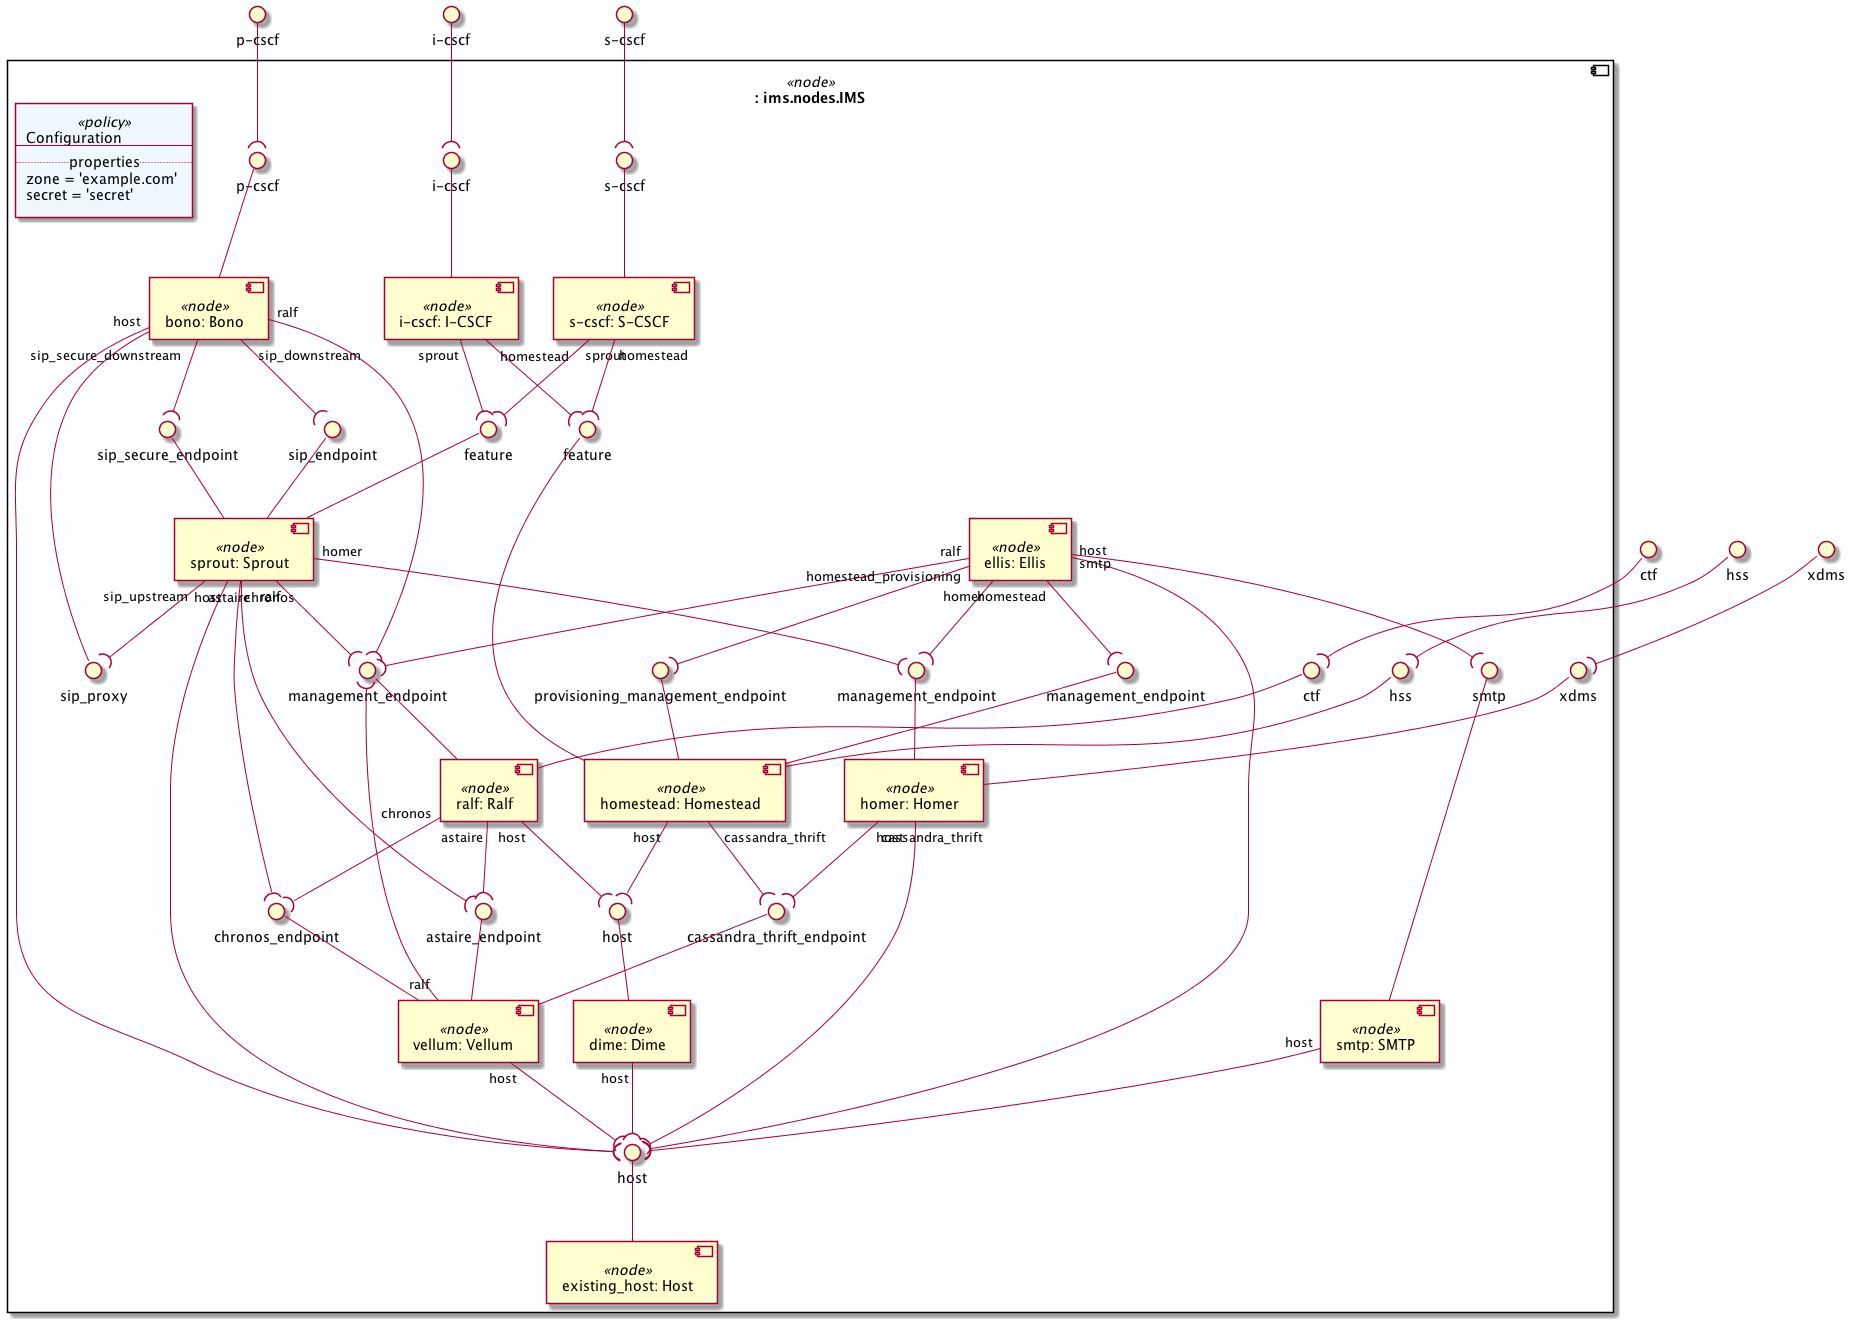

The diagram above was rendered by PlantUML. Its source (embedded in the PNG):
@startuml
skinparam componentStyle uml2

interface "p-cscf" as substitution_mappings_p_cscf
interface "i-cscf" as substitution_mappings_i_cscf
interface "s-cscf" as substitution_mappings_s_cscf
interface "hss" as substitution_mappings_hss
interface "ctf" as substitution_mappings_ctf
interface "xdms" as substitution_mappings_xdms
component ": ims.nodes.IMS" <<node>> as substitution_mappings {
component "bono: Bono" <<node>> as node_bono
interface "sip_proxy" as node_bono_sip_proxy
node_bono_sip_proxy -- node_bono
interface "p-cscf" as node_bono_p_cscf
node_bono_p_cscf -- node_bono

component "sprout: Sprout" <<node>> as node_sprout
interface "sip_secure_endpoint" as node_sprout_sip_secure_endpoint
node_sprout_sip_secure_endpoint -- node_sprout
interface "feature" as node_sprout_feature
node_sprout_feature -- node_sprout
interface "sip_endpoint" as node_sprout_sip_endpoint
node_sprout_sip_endpoint -- node_sprout

component "dime: Dime" <<node>> as node_dime
interface "host" as node_dime_host
node_dime_host -- node_dime

component "homestead: Homestead" <<node>> as node_homestead
interface "provisioning_management_endpoint" as node_homestead_provisioning_management_endpoint
node_homestead_provisioning_management_endpoint -- node_homestead
interface "feature" as node_homestead_feature
node_homestead_feature -- node_homestead
interface "management_endpoint" as node_homestead_management_endpoint
node_homestead_management_endpoint -- node_homestead
interface "hss" as node_homestead_hss
node_homestead_hss -- node_homestead

component "ralf: Ralf" <<node>> as node_ralf
interface "management_endpoint" as node_ralf_management_endpoint
node_ralf_management_endpoint -- node_ralf
interface "ctf" as node_ralf_ctf
node_ralf_ctf -- node_ralf

component "homer: Homer" <<node>> as node_homer
interface "xdms" as node_homer_xdms
node_homer_xdms -- node_homer
interface "management_endpoint" as node_homer_management_endpoint
node_homer_management_endpoint -- node_homer

component "vellum: Vellum" <<node>> as node_vellum
interface "astaire_endpoint" as node_vellum_astaire_endpoint
node_vellum_astaire_endpoint -- node_vellum
interface "cassandra_thrift_endpoint" as node_vellum_cassandra_thrift_endpoint
node_vellum_cassandra_thrift_endpoint -- node_vellum
interface "chronos_endpoint" as node_vellum_chronos_endpoint
node_vellum_chronos_endpoint -- node_vellum

component "i-cscf: I-CSCF" <<node>> as node_i_cscf
interface "i-cscf" as node_i_cscf_i_cscf
node_i_cscf_i_cscf -- node_i_cscf

component "s-cscf: S-CSCF" <<node>> as node_s_cscf
interface "s-cscf" as node_s_cscf_s_cscf
node_s_cscf_s_cscf -- node_s_cscf

component "ellis: Ellis" <<node>> as node_ellis

component "existing_host: Host" <<node>> as node_existing_host
interface "host" as node_existing_host_host
node_existing_host_host -- node_existing_host

component "smtp: SMTP" <<node>> as node_smtp
interface "smtp" as node_smtp_smtp
node_smtp_smtp -- node_smtp

node_bono "sip_downstream" --( node_sprout_sip_endpoint
node_bono "sip_secure_downstream" --( node_sprout_sip_secure_endpoint
node_bono "ralf" --( node_ralf_management_endpoint
node_bono "host" --( node_existing_host_host
node_sprout "ralf" --( node_ralf_management_endpoint
node_sprout "sip_upstream" --( node_bono_sip_proxy
node_sprout "host" --( node_existing_host_host
node_sprout "homer" --( node_homer_management_endpoint
node_sprout "chronos" --( node_vellum_chronos_endpoint
node_sprout "astaire" --( node_vellum_astaire_endpoint
node_dime "host" --( node_existing_host_host
node_homestead "host" --( node_dime_host
node_homestead "cassandra_thrift" --( node_vellum_cassandra_thrift_endpoint
node_ralf "host" --( node_dime_host
node_ralf "chronos" --( node_vellum_chronos_endpoint
node_ralf "astaire" --( node_vellum_astaire_endpoint
node_homer "host" --( node_existing_host_host
node_homer "cassandra_thrift" --( node_vellum_cassandra_thrift_endpoint
node_vellum "ralf" --( node_ralf_management_endpoint
node_vellum "host" --( node_existing_host_host
node_i_cscf "sprout" --( node_sprout_feature
node_i_cscf "homestead" --( node_homestead_feature
node_s_cscf "sprout" --( node_sprout_feature
node_s_cscf "homestead" --( node_homestead_feature
node_ellis "ralf" --( node_ralf_management_endpoint
node_ellis "host" --( node_existing_host_host
node_ellis "homer" --( node_homer_management_endpoint
node_ellis "homestead" --( node_homestead_management_endpoint
node_ellis "homestead_provisioning" --( node_homestead_provisioning_management_endpoint
node_ellis "smtp" --( node_smtp_smtp
node_smtp "host" --( node_existing_host_host
agent policy_configuration <<policy>> #AliceBlue [
Configuration
---
.. properties ..
zone = 'example.com'
secret = 'secret'
]
}
substitution_mappings_p_cscf --( node_bono_p_cscf
substitution_mappings_i_cscf --( node_i_cscf_i_cscf
substitution_mappings_s_cscf --( node_s_cscf_s_cscf
substitution_mappings_hss --( node_homestead_hss
substitution_mappings_ctf --( node_ralf_ctf
substitution_mappings_xdms --( node_homer_xdms
@enduml